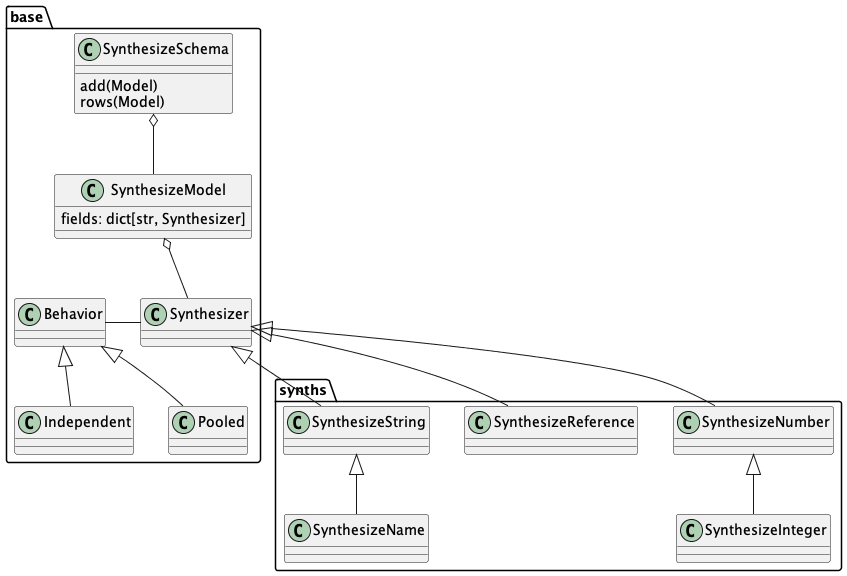

The diagram above was rendered by PlantUML. Its source (embedded in the PNG):
@startuml
top to bottom direction

package "synths" {
    class SynthesizeString
    class SynthesizeName
    SynthesizeString <|-- SynthesizeName
    class SynthesizeNumber
    class SynthesizeInteger
    SynthesizeNumber <|-- SynthesizeInteger
    class SynthesizeReference
}

package "base" {
    class Synthesizer
    class Behavior
    class Pooled
    class Independent
    class SynthesizeModel {
        fields: dict[str, Synthesizer]
    }
    class SynthesizeSchema {
        add(Model)
        rows(Model)
    }

    SynthesizeSchema o-- SynthesizeModel
    SynthesizeModel o-- Synthesizer

    Synthesizer - Behavior
    Behavior <|-- Pooled
    Behavior <|-- Independent
}

synths.SynthesizeString -up-|> base.Synthesizer
synths.SynthesizeNumber -up-|> base.Synthesizer
synths.SynthesizeReference -up-|> base.Synthesizer
@enduml